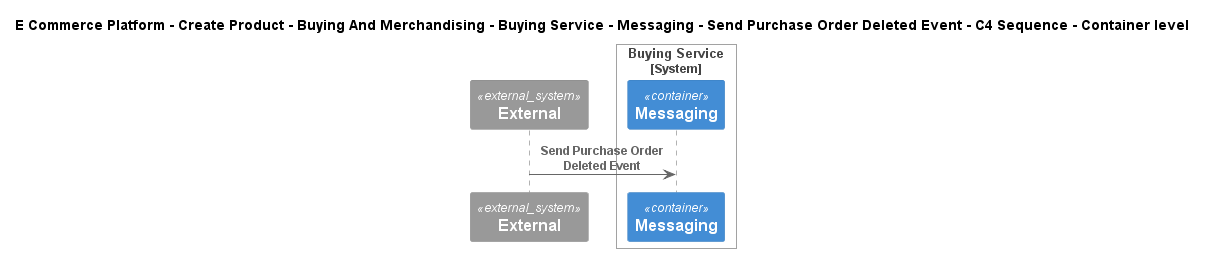

The diagram above was rendered by PlantUML. Its source (embedded in the PNG):
@startuml
!include ..\..\..\..\..\..\..\..\..\.c4s\C4_Sequence.puml
SHOW_FOOT_BOXES()

title E Commerce Platform - Create Product - Buying And Merchandising - Buying Service - Messaging - Send Purchase Order Deleted Event - C4 Sequence - Container level

System_Ext(C4InterFlow.SoftwareSystems.ExternalSystem, "External", "")

System_Boundary(ECommercePlatform.CreateProduct.BuyingAndMerchandising.SoftwareSystems.BuyingService, "Buying Service")
    ContainerQueue(ECommercePlatform.CreateProduct.BuyingAndMerchandising.SoftwareSystems.BuyingService.Containers.Messaging, "Messaging", "", "")
Boundary_End()

Rel(C4InterFlow.SoftwareSystems.ExternalSystem, ECommercePlatform.CreateProduct.BuyingAndMerchandising.SoftwareSystems.BuyingService.Containers.Messaging, "Send Purchase Order Deleted Event")


@enduml